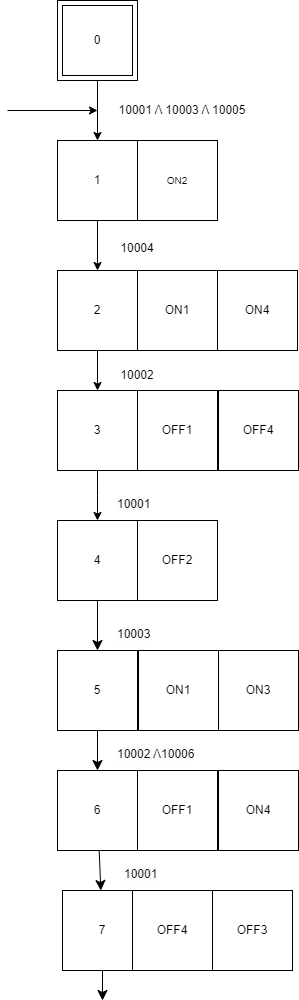

The diagram above was exported from draw.io. Its source (the exported page's mxGraphModel, read from the mxfile embedded in the PNG):
<mxGraphModel dx="712" dy="821" grid="1" gridSize="10" guides="1" tooltips="1" connect="1" arrows="1" fold="1" page="1" pageScale="1" pageWidth="827" pageHeight="1169" math="0" shadow="0">
  <root>
    <mxCell id="0" />
    <mxCell id="1" parent="0" />
    <mxCell id="b9zDrTIqc4y3jGq-T8Sl-10" style="edgeStyle=orthogonalEdgeStyle;rounded=0;orthogonalLoop=1;jettySize=auto;html=1;" parent="1" source="b9zDrTIqc4y3jGq-T8Sl-1" target="b9zDrTIqc4y3jGq-T8Sl-8" edge="1">
      <mxGeometry relative="1" as="geometry" />
    </mxCell>
    <mxCell id="b9zDrTIqc4y3jGq-T8Sl-1" value="1" style="whiteSpace=wrap;html=1;aspect=fixed;" parent="1" vertex="1">
      <mxGeometry x="130" y="140" width="80" height="80" as="geometry" />
    </mxCell>
    <mxCell id="b9zDrTIqc4y3jGq-T8Sl-2" value="&lt;span style=&quot;font-size: 10px;&quot;&gt;ON2&lt;/span&gt;" style="whiteSpace=wrap;html=1;aspect=fixed;" parent="1" vertex="1">
      <mxGeometry x="210" y="140" width="80" height="80" as="geometry" />
    </mxCell>
    <mxCell id="b9zDrTIqc4y3jGq-T8Sl-6" value="" style="edgeStyle=orthogonalEdgeStyle;rounded=0;orthogonalLoop=1;jettySize=auto;html=1;" parent="1" source="b9zDrTIqc4y3jGq-T8Sl-3" target="b9zDrTIqc4y3jGq-T8Sl-1" edge="1">
      <mxGeometry relative="1" as="geometry" />
    </mxCell>
    <mxCell id="b9zDrTIqc4y3jGq-T8Sl-3" value="" style="whiteSpace=wrap;html=1;aspect=fixed;" parent="1" vertex="1">
      <mxGeometry x="130" width="80" height="80" as="geometry" />
    </mxCell>
    <mxCell id="b9zDrTIqc4y3jGq-T8Sl-4" value="0" style="whiteSpace=wrap;html=1;aspect=fixed;" parent="1" vertex="1">
      <mxGeometry x="135" y="5" width="70" height="70" as="geometry" />
    </mxCell>
    <mxCell id="b9zDrTIqc4y3jGq-T8Sl-14" style="edgeStyle=orthogonalEdgeStyle;rounded=0;orthogonalLoop=1;jettySize=auto;html=1;entryX=0.5;entryY=0;entryDx=0;entryDy=0;" parent="1" source="b9zDrTIqc4y3jGq-T8Sl-8" target="b9zDrTIqc4y3jGq-T8Sl-13" edge="1">
      <mxGeometry relative="1" as="geometry" />
    </mxCell>
    <mxCell id="b9zDrTIqc4y3jGq-T8Sl-8" value="2" style="whiteSpace=wrap;html=1;aspect=fixed;" parent="1" vertex="1">
      <mxGeometry x="130" y="270" width="80" height="80" as="geometry" />
    </mxCell>
    <mxCell id="b9zDrTIqc4y3jGq-T8Sl-11" value="ON1" style="whiteSpace=wrap;html=1;aspect=fixed;" parent="1" vertex="1">
      <mxGeometry x="210" y="270" width="80" height="80" as="geometry" />
    </mxCell>
    <mxCell id="b9zDrTIqc4y3jGq-T8Sl-18" style="edgeStyle=orthogonalEdgeStyle;rounded=0;orthogonalLoop=1;jettySize=auto;html=1;" parent="1" source="b9zDrTIqc4y3jGq-T8Sl-13" edge="1">
      <mxGeometry relative="1" as="geometry">
        <mxPoint x="170" y="520" as="targetPoint" />
      </mxGeometry>
    </mxCell>
    <mxCell id="b9zDrTIqc4y3jGq-T8Sl-13" value="3" style="whiteSpace=wrap;html=1;aspect=fixed;" parent="1" vertex="1">
      <mxGeometry x="130" y="390" width="80" height="80" as="geometry" />
    </mxCell>
    <mxCell id="b9zDrTIqc4y3jGq-T8Sl-15" value="OFF1" style="whiteSpace=wrap;html=1;aspect=fixed;" parent="1" vertex="1">
      <mxGeometry x="210" y="390" width="80" height="80" as="geometry" />
    </mxCell>
    <mxCell id="b9zDrTIqc4y3jGq-T8Sl-36" value="" style="endArrow=classic;html=1;rounded=0;" parent="1" edge="1">
      <mxGeometry width="50" height="50" relative="1" as="geometry">
        <mxPoint x="80" y="110" as="sourcePoint" />
        <mxPoint x="170" y="110" as="targetPoint" />
      </mxGeometry>
    </mxCell>
    <mxCell id="b9zDrTIqc4y3jGq-T8Sl-38" value="10001 Λ 10003 Λ 10005" style="text;html=1;align=center;verticalAlign=middle;whiteSpace=wrap;rounded=0;" parent="1" vertex="1">
      <mxGeometry x="175" y="100" width="160" height="20" as="geometry" />
    </mxCell>
    <mxCell id="b9zDrTIqc4y3jGq-T8Sl-39" value="10004&lt;div&gt;&lt;br/&gt;&lt;/div&gt;" style="text;html=1;align=center;verticalAlign=middle;whiteSpace=wrap;rounded=0;" parent="1" vertex="1">
      <mxGeometry x="170" y="240" width="80" height="30" as="geometry" />
    </mxCell>
    <mxCell id="b9zDrTIqc4y3jGq-T8Sl-40" value="10002" style="text;html=1;align=center;verticalAlign=middle;whiteSpace=wrap;rounded=0;" parent="1" vertex="1">
      <mxGeometry x="180" y="360" width="60" height="30" as="geometry" />
    </mxCell>
    <mxCell id="b9zDrTIqc4y3jGq-T8Sl-50" value="ON4" style="whiteSpace=wrap;html=1;aspect=fixed;" parent="1" vertex="1">
      <mxGeometry x="290" y="270" width="80" height="80" as="geometry" />
    </mxCell>
    <mxCell id="VyuP5A0vVTWLVUW1a96k-10" style="edgeStyle=none;curved=1;rounded=0;orthogonalLoop=1;jettySize=auto;html=1;fontSize=12;startSize=8;endSize=8;" edge="1" parent="1" source="VyuP5A0vVTWLVUW1a96k-1" target="VyuP5A0vVTWLVUW1a96k-7">
      <mxGeometry relative="1" as="geometry" />
    </mxCell>
    <mxCell id="VyuP5A0vVTWLVUW1a96k-1" value="4" style="whiteSpace=wrap;html=1;aspect=fixed;" vertex="1" parent="1">
      <mxGeometry x="130" y="520" width="80" height="80" as="geometry" />
    </mxCell>
    <mxCell id="VyuP5A0vVTWLVUW1a96k-2" value="OFF2" style="whiteSpace=wrap;html=1;aspect=fixed;" vertex="1" parent="1">
      <mxGeometry x="210" y="520" width="80" height="80" as="geometry" />
    </mxCell>
    <mxCell id="VyuP5A0vVTWLVUW1a96k-5" value="OFF4" style="whiteSpace=wrap;html=1;aspect=fixed;" vertex="1" parent="1">
      <mxGeometry x="291" y="390" width="80" height="80" as="geometry" />
    </mxCell>
    <mxCell id="VyuP5A0vVTWLVUW1a96k-6" value="&lt;span style=&quot;color: rgb(0, 0, 0); font-family: Helvetica; font-size: 12px; font-style: normal; font-variant-ligatures: normal; font-variant-caps: normal; font-weight: 400; letter-spacing: normal; orphans: 2; text-align: center; text-indent: 0px; text-transform: none; widows: 2; word-spacing: 0px; -webkit-text-stroke-width: 0px; white-space: normal; background-color: rgb(251, 251, 251); text-decoration-thickness: initial; text-decoration-style: initial; text-decoration-color: initial; display: inline !important; float: none;&quot;&gt;10001&lt;/span&gt;" style="text;whiteSpace=wrap;html=1;" vertex="1" parent="1">
      <mxGeometry x="187.5" y="490" width="45" height="20" as="geometry" />
    </mxCell>
    <mxCell id="VyuP5A0vVTWLVUW1a96k-11" style="edgeStyle=none;curved=1;rounded=0;orthogonalLoop=1;jettySize=auto;html=1;fontSize=12;startSize=8;endSize=8;" edge="1" parent="1" source="VyuP5A0vVTWLVUW1a96k-7" target="VyuP5A0vVTWLVUW1a96k-8">
      <mxGeometry relative="1" as="geometry" />
    </mxCell>
    <mxCell id="VyuP5A0vVTWLVUW1a96k-7" value="5" style="whiteSpace=wrap;html=1;aspect=fixed;" vertex="1" parent="1">
      <mxGeometry x="130" y="650" width="80" height="80" as="geometry" />
    </mxCell>
    <mxCell id="VyuP5A0vVTWLVUW1a96k-12" value="" style="edgeStyle=none;curved=1;rounded=0;orthogonalLoop=1;jettySize=auto;html=1;fontSize=12;startSize=8;endSize=8;" edge="1" parent="1" source="VyuP5A0vVTWLVUW1a96k-8" target="VyuP5A0vVTWLVUW1a96k-9">
      <mxGeometry relative="1" as="geometry" />
    </mxCell>
    <mxCell id="VyuP5A0vVTWLVUW1a96k-8" value="6" style="whiteSpace=wrap;html=1;aspect=fixed;" vertex="1" parent="1">
      <mxGeometry x="130" y="770" width="80" height="80" as="geometry" />
    </mxCell>
    <mxCell id="VyuP5A0vVTWLVUW1a96k-13" style="edgeStyle=none;curved=1;rounded=0;orthogonalLoop=1;jettySize=auto;html=1;fontSize=12;startSize=8;endSize=8;" edge="1" parent="1" source="VyuP5A0vVTWLVUW1a96k-9">
      <mxGeometry relative="1" as="geometry">
        <mxPoint x="175" y="1000" as="targetPoint" />
      </mxGeometry>
    </mxCell>
    <mxCell id="VyuP5A0vVTWLVUW1a96k-9" value="7" style="whiteSpace=wrap;html=1;aspect=fixed;" vertex="1" parent="1">
      <mxGeometry x="135" y="890" width="80" height="80" as="geometry" />
    </mxCell>
    <mxCell id="VyuP5A0vVTWLVUW1a96k-14" value="ON1" style="whiteSpace=wrap;html=1;aspect=fixed;" vertex="1" parent="1">
      <mxGeometry x="211" y="650" width="80" height="80" as="geometry" />
    </mxCell>
    <mxCell id="VyuP5A0vVTWLVUW1a96k-15" value="ON3" style="whiteSpace=wrap;html=1;aspect=fixed;" vertex="1" parent="1">
      <mxGeometry x="291" y="650" width="80" height="80" as="geometry" />
    </mxCell>
    <mxCell id="VyuP5A0vVTWLVUW1a96k-16" value="OFF1" style="whiteSpace=wrap;html=1;aspect=fixed;" vertex="1" parent="1">
      <mxGeometry x="210" y="770" width="80" height="80" as="geometry" />
    </mxCell>
    <mxCell id="VyuP5A0vVTWLVUW1a96k-18" value="ON4" style="whiteSpace=wrap;html=1;aspect=fixed;" vertex="1" parent="1">
      <mxGeometry x="291" y="770" width="80" height="80" as="geometry" />
    </mxCell>
    <mxCell id="VyuP5A0vVTWLVUW1a96k-19" value="OFF4" style="whiteSpace=wrap;html=1;aspect=fixed;" vertex="1" parent="1">
      <mxGeometry x="205" y="890" width="80" height="80" as="geometry" />
    </mxCell>
    <mxCell id="VyuP5A0vVTWLVUW1a96k-20" value="OFF3" style="whiteSpace=wrap;html=1;aspect=fixed;" vertex="1" parent="1">
      <mxGeometry x="285" y="890" width="80" height="80" as="geometry" />
    </mxCell>
    <mxCell id="VyuP5A0vVTWLVUW1a96k-21" style="edgeStyle=none;curved=1;rounded=0;orthogonalLoop=1;jettySize=auto;html=1;exitX=1;exitY=1;exitDx=0;exitDy=0;fontSize=12;startSize=8;endSize=8;" edge="1" parent="1" source="b9zDrTIqc4y3jGq-T8Sl-38" target="b9zDrTIqc4y3jGq-T8Sl-38">
      <mxGeometry relative="1" as="geometry" />
    </mxCell>
    <mxCell id="VyuP5A0vVTWLVUW1a96k-22" style="edgeStyle=none;curved=1;rounded=0;orthogonalLoop=1;jettySize=auto;html=1;exitX=1;exitY=0.5;exitDx=0;exitDy=0;fontSize=12;startSize=8;endSize=8;" edge="1" parent="1" source="b9zDrTIqc4y3jGq-T8Sl-38" target="b9zDrTIqc4y3jGq-T8Sl-38">
      <mxGeometry relative="1" as="geometry" />
    </mxCell>
    <mxCell id="VyuP5A0vVTWLVUW1a96k-23" value="&lt;span style=&quot;color: rgb(0, 0, 0); font-family: Helvetica; font-size: 12px; font-style: normal; font-variant-ligatures: normal; font-variant-caps: normal; font-weight: 400; letter-spacing: normal; orphans: 2; text-align: center; text-indent: 0px; text-transform: none; widows: 2; word-spacing: 0px; -webkit-text-stroke-width: 0px; white-space: normal; background-color: rgb(251, 251, 251); text-decoration-thickness: initial; text-decoration-style: initial; text-decoration-color: initial; display: inline !important; float: none;&quot;&gt;10003&lt;/span&gt;" style="text;whiteSpace=wrap;html=1;" vertex="1" parent="1">
      <mxGeometry x="187.5" y="620" width="45" height="20" as="geometry" />
    </mxCell>
    <mxCell id="VyuP5A0vVTWLVUW1a96k-24" value="&lt;span style=&quot;color: rgb(0, 0, 0); font-family: Helvetica; font-size: 12px; font-style: normal; font-variant-ligatures: normal; font-variant-caps: normal; font-weight: 400; letter-spacing: normal; orphans: 2; text-align: center; text-indent: 0px; text-transform: none; widows: 2; word-spacing: 0px; -webkit-text-stroke-width: 0px; white-space: normal; background-color: rgb(251, 251, 251); text-decoration-thickness: initial; text-decoration-style: initial; text-decoration-color: initial; display: inline !important; float: none;&quot;&gt;10002 Λ10006&lt;/span&gt;" style="text;whiteSpace=wrap;html=1;" vertex="1" parent="1">
      <mxGeometry x="187.5" y="740" width="102.5" height="20" as="geometry" />
    </mxCell>
    <mxCell id="VyuP5A0vVTWLVUW1a96k-25" value="&lt;span style=&quot;color: rgb(0, 0, 0); font-family: Helvetica; font-size: 12px; font-style: normal; font-variant-ligatures: normal; font-variant-caps: normal; font-weight: 400; letter-spacing: normal; orphans: 2; text-align: center; text-indent: 0px; text-transform: none; widows: 2; word-spacing: 0px; -webkit-text-stroke-width: 0px; white-space: normal; background-color: rgb(251, 251, 251); text-decoration-thickness: initial; text-decoration-style: initial; text-decoration-color: initial; display: inline !important; float: none;&quot;&gt;10001&lt;/span&gt;" style="text;whiteSpace=wrap;html=1;" vertex="1" parent="1">
      <mxGeometry x="195" y="860" width="45" height="20" as="geometry" />
    </mxCell>
  </root>
</mxGraphModel>